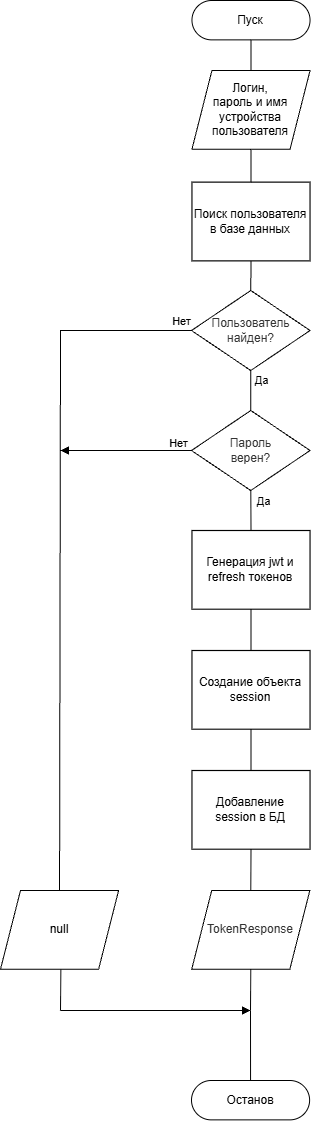

The diagram above was exported from draw.io. Its source (the exported page's mxGraphModel, read from the mxfile embedded in the PNG):
<mxGraphModel dx="886" dy="545" grid="1" gridSize="10" guides="1" tooltips="1" connect="1" arrows="1" fold="1" page="1" pageScale="1" pageWidth="827" pageHeight="1169" math="0" shadow="0">
  <root>
    <mxCell id="0" />
    <mxCell id="1" parent="0" />
    <mxCell id="sUBp1K9f8VIQLC1o0Aym-3" parent="1" style="rounded=1;whiteSpace=wrap;html=1;arcSize=50;" value="Пуск" vertex="1">
      <mxGeometry height="39.37" width="118.11" x="411.45" y="200" as="geometry" />
    </mxCell>
    <mxCell id="sUBp1K9f8VIQLC1o0Aym-17" edge="1" parent="1" source="sUBp1K9f8VIQLC1o0Aym-3" style="curved=1;startArrow=none;endArrow=none;rounded=0;endFill=0;exitX=0.5;exitY=1;exitDx=0;exitDy=0;entryX=0.5;entryY=0;entryDx=0;entryDy=0;" target="sUBp1K9f8VIQLC1o0Aym-32" value="">
      <mxGeometry relative="1" as="geometry">
        <Array as="points" />
        <mxPoint x="470" y="250" as="sourcePoint" />
        <mxPoint x="470" y="260" as="targetPoint" />
      </mxGeometry>
    </mxCell>
    <mxCell id="sUBp1K9f8VIQLC1o0Aym-18" edge="1" parent="1" source="sUBp1K9f8VIQLC1o0Aym-31" style="curved=1;startArrow=none;endArrow=none;entryX=0.5;entryY=0;rounded=0;exitX=0.5;exitY=1;exitDx=0;exitDy=0;entryDx=0;entryDy=0;endFill=0;" target="ZPsazF5mzy98e_sqNrZk-1" value="">
      <mxGeometry relative="1" as="geometry">
        <Array as="points" />
        <mxPoint x="470" y="410" as="sourcePoint" />
        <mxPoint x="248" y="520" as="targetPoint" />
      </mxGeometry>
    </mxCell>
    <mxCell id="sUBp1K9f8VIQLC1o0Aym-31" parent="1" style="whiteSpace=wrap;strokeWidth=1.1810999999999998;" value="Поиск пользователя в базе данных" vertex="1">
      <mxGeometry height="78.74" width="118.11" x="411.44" y="381.63" as="geometry" />
    </mxCell>
    <mxCell id="sUBp1K9f8VIQLC1o0Aym-32" parent="1" style="shape=parallelogram;perimeter=parallelogramPerimeter;whiteSpace=wrap;html=1;fixedSize=1;size=20;" value="Логин,&lt;div&gt;пароль и имя устройства пользователя&lt;/div&gt;" vertex="1">
      <mxGeometry height="78.74" width="118.11" x="411.44" y="270" as="geometry" />
    </mxCell>
    <mxCell id="sUBp1K9f8VIQLC1o0Aym-33" edge="1" parent="1" source="sUBp1K9f8VIQLC1o0Aym-32" style="curved=1;startArrow=none;endArrow=none;rounded=0;endFill=0;exitX=0.5;exitY=1;exitDx=0;exitDy=0;entryX=0.5;entryY=0;entryDx=0;entryDy=0;" target="sUBp1K9f8VIQLC1o0Aym-31" value="">
      <mxGeometry relative="1" as="geometry">
        <Array as="points" />
        <mxPoint x="371" y="348.74" as="sourcePoint" />
        <mxPoint x="370" y="380" as="targetPoint" />
      </mxGeometry>
    </mxCell>
    <mxCell id="ZPsazF5mzy98e_sqNrZk-1" parent="1" style="rhombus;whiteSpace=wrap;html=1;" value="&lt;span style=&quot;color: rgb(51, 51, 51);&quot;&gt;Пользователь&lt;/span&gt;&lt;br style=&quot;padding: 0px; margin: 0px; color: rgb(51, 51, 51);&quot;&gt;&lt;span style=&quot;color: rgb(51, 51, 51);&quot;&gt;найден?&lt;/span&gt;" vertex="1">
      <mxGeometry height="80" width="118.55" x="411" y="490" as="geometry" />
    </mxCell>
    <mxCell id="ZPsazF5mzy98e_sqNrZk-2" edge="1" parent="1" source="ZPsazF5mzy98e_sqNrZk-1" style="endArrow=none;html=1;rounded=0;endFill=0;exitX=0;exitY=0.5;exitDx=0;exitDy=0;entryX=0.5;entryY=0;entryDx=0;entryDy=0;" target="ZPsazF5mzy98e_sqNrZk-18" value="">
      <mxGeometry height="50" relative="1" width="50" as="geometry">
        <Array as="points">
          <mxPoint x="280" y="530" />
        </Array>
        <mxPoint x="270" y="660" as="sourcePoint" />
        <mxPoint x="280" y="1100" as="targetPoint" />
      </mxGeometry>
    </mxCell>
    <mxCell id="ZPsazF5mzy98e_sqNrZk-4" parent="1" style="rhombus;whiteSpace=wrap;html=1;" value="&lt;span style=&quot;color: rgb(51, 51, 51);&quot;&gt;Пароль&lt;/span&gt;&lt;br style=&quot;padding: 0px; margin: 0px; color: rgb(51, 51, 51);&quot;&gt;&lt;span style=&quot;color: rgb(51, 51, 51);&quot;&gt;верен?&lt;/span&gt;" vertex="1">
      <mxGeometry height="80" width="118.55" x="411" y="610" as="geometry" />
    </mxCell>
    <mxCell id="ZPsazF5mzy98e_sqNrZk-5" edge="1" parent="1" source="ZPsazF5mzy98e_sqNrZk-1" style="curved=1;startArrow=none;endArrow=none;entryX=0.5;entryY=0;rounded=0;exitX=0.5;exitY=1;exitDx=0;exitDy=0;entryDx=0;entryDy=0;endFill=0;" target="ZPsazF5mzy98e_sqNrZk-4" value="">
      <mxGeometry relative="1" as="geometry">
        <Array as="points" />
        <mxPoint x="380" y="590" as="sourcePoint" />
        <mxPoint x="380" y="620" as="targetPoint" />
      </mxGeometry>
    </mxCell>
    <mxCell id="ZPsazF5mzy98e_sqNrZk-9" connectable="0" parent="ZPsazF5mzy98e_sqNrZk-5" style="edgeLabel;html=1;align=center;verticalAlign=middle;resizable=0;points=[];" value="Да" vertex="1">
      <mxGeometry relative="1" x="-0.2283" y="-1" as="geometry">
        <mxPoint x="11" y="-6" as="offset" />
      </mxGeometry>
    </mxCell>
    <mxCell id="ZPsazF5mzy98e_sqNrZk-6" edge="1" parent="1" style="endArrow=none;html=1;rounded=0;entryX=0;entryY=0.5;entryDx=0;entryDy=0;startArrow=block;startFill=1;" target="ZPsazF5mzy98e_sqNrZk-4" value="">
      <mxGeometry height="50" relative="1" width="50" as="geometry">
        <mxPoint x="280" y="650" as="sourcePoint" />
        <mxPoint x="290" y="630" as="targetPoint" />
      </mxGeometry>
    </mxCell>
    <mxCell id="ZPsazF5mzy98e_sqNrZk-7" connectable="0" parent="1" style="edgeLabel;html=1;align=center;verticalAlign=middle;resizable=0;points=[];" value="Нет" vertex="1">
      <mxGeometry x="400" y="520" as="geometry" />
    </mxCell>
    <mxCell id="ZPsazF5mzy98e_sqNrZk-8" connectable="0" parent="1" style="edgeLabel;html=1;align=center;verticalAlign=middle;resizable=0;points=[];" value="Нет" vertex="1">
      <mxGeometry x="390" y="580" as="geometry">
        <mxPoint x="7" y="62" as="offset" />
      </mxGeometry>
    </mxCell>
    <mxCell id="ZPsazF5mzy98e_sqNrZk-11" parent="1" style="whiteSpace=wrap;strokeWidth=1.1810999999999998;" value="Генерация jwt и refresh токенов" vertex="1">
      <mxGeometry height="78.74" width="118.11" x="411.45" y="730" as="geometry" />
    </mxCell>
    <mxCell id="ZPsazF5mzy98e_sqNrZk-12" edge="1" parent="1" source="ZPsazF5mzy98e_sqNrZk-11" style="endArrow=none;html=1;rounded=0;entryX=0.5;entryY=1;entryDx=0;entryDy=0;exitX=0.5;exitY=0;exitDx=0;exitDy=0;" target="ZPsazF5mzy98e_sqNrZk-4" value="">
      <mxGeometry height="50" relative="1" width="50" as="geometry">
        <mxPoint x="340" y="730" as="sourcePoint" />
        <mxPoint x="390" y="680" as="targetPoint" />
      </mxGeometry>
    </mxCell>
    <mxCell id="ZPsazF5mzy98e_sqNrZk-13" connectable="0" parent="1" style="edgeLabel;html=1;align=center;verticalAlign=middle;resizable=0;points=[];" value="Да" vertex="1">
      <mxGeometry x="500" y="600" as="geometry">
        <mxPoint x="-18" y="100" as="offset" />
      </mxGeometry>
    </mxCell>
    <mxCell id="ZPsazF5mzy98e_sqNrZk-14" parent="1" style="whiteSpace=wrap;strokeWidth=1.1810999999999998;" value="Создание объекта&#10;session" vertex="1">
      <mxGeometry height="78.74" width="118.11" x="411.45" y="850" as="geometry" />
    </mxCell>
    <mxCell id="ZPsazF5mzy98e_sqNrZk-15" edge="1" parent="1" source="ZPsazF5mzy98e_sqNrZk-14" style="endArrow=none;html=1;rounded=0;entryX=0.5;entryY=1;entryDx=0;entryDy=0;exitX=0.5;exitY=0;exitDx=0;exitDy=0;" target="ZPsazF5mzy98e_sqNrZk-11" value="">
      <mxGeometry height="50" relative="1" width="50" as="geometry">
        <mxPoint x="381" y="860" as="sourcePoint" />
        <mxPoint x="380" y="820" as="targetPoint" />
      </mxGeometry>
    </mxCell>
    <mxCell id="ZPsazF5mzy98e_sqNrZk-16" parent="1" style="whiteSpace=wrap;strokeWidth=1.1810999999999998;" value="Добавление&#10;session в БД" vertex="1">
      <mxGeometry height="78.74" width="118.11" x="411.45" y="970" as="geometry" />
    </mxCell>
    <mxCell id="ZPsazF5mzy98e_sqNrZk-17" edge="1" parent="1" source="ZPsazF5mzy98e_sqNrZk-16" style="endArrow=none;html=1;rounded=0;entryX=0.5;entryY=1;entryDx=0;entryDy=0;" target="ZPsazF5mzy98e_sqNrZk-14" value="">
      <mxGeometry height="50" relative="1" width="50" as="geometry">
        <mxPoint x="350" y="1031" as="sourcePoint" />
        <mxPoint x="350" y="990" as="targetPoint" />
      </mxGeometry>
    </mxCell>
    <mxCell id="ZPsazF5mzy98e_sqNrZk-18" parent="1" style="shape=parallelogram;perimeter=parallelogramPerimeter;whiteSpace=wrap;html=1;fixedSize=1;size=20;" value="null" vertex="1">
      <mxGeometry height="78.74" width="118.11" x="220" y="1090" as="geometry" />
    </mxCell>
    <mxCell id="ZPsazF5mzy98e_sqNrZk-19" parent="1" style="shape=parallelogram;perimeter=parallelogramPerimeter;whiteSpace=wrap;html=1;fixedSize=1;size=20;" value="&lt;span style=&quot;color: rgb(51, 51, 51);&quot;&gt;TokenResponse&lt;/span&gt;" vertex="1">
      <mxGeometry height="78.74" width="118.11" x="411.21999999999997" y="1090" as="geometry" />
    </mxCell>
    <mxCell id="ZPsazF5mzy98e_sqNrZk-20" edge="1" parent="1" source="ZPsazF5mzy98e_sqNrZk-19" style="endArrow=none;html=1;rounded=0;entryX=0.5;entryY=1;entryDx=0;entryDy=0;exitX=0.5;exitY=0;exitDx=0;exitDy=0;" target="ZPsazF5mzy98e_sqNrZk-16" value="">
      <mxGeometry height="50" relative="1" width="50" as="geometry">
        <mxPoint x="411" y="1110" as="sourcePoint" />
        <mxPoint x="461" y="1060" as="targetPoint" />
      </mxGeometry>
    </mxCell>
    <mxCell id="ZPsazF5mzy98e_sqNrZk-21" parent="1" style="rounded=1;whiteSpace=wrap;html=1;arcSize=50;" value="Останов" vertex="1">
      <mxGeometry height="39.37" width="118.11" x="411" y="1280" as="geometry" />
    </mxCell>
    <mxCell id="ZPsazF5mzy98e_sqNrZk-22" edge="1" parent="1" style="endArrow=none;html=1;rounded=0;entryX=0.511;entryY=1.005;entryDx=0;entryDy=0;entryPerimeter=0;" target="ZPsazF5mzy98e_sqNrZk-18" value="">
      <mxGeometry height="50" relative="1" width="50" as="geometry">
        <mxPoint x="280" y="1210" as="sourcePoint" />
        <mxPoint x="300" y="1200" as="targetPoint" />
      </mxGeometry>
    </mxCell>
    <mxCell id="ZPsazF5mzy98e_sqNrZk-23" edge="1" parent="1" style="endArrow=none;html=1;rounded=0;entryX=0.5;entryY=1;entryDx=0;entryDy=0;" target="ZPsazF5mzy98e_sqNrZk-19" value="">
      <mxGeometry height="50" relative="1" width="50" as="geometry">
        <mxPoint x="470" y="1210" as="sourcePoint" />
        <mxPoint x="470" y="1250" as="targetPoint" />
      </mxGeometry>
    </mxCell>
    <mxCell id="ZPsazF5mzy98e_sqNrZk-24" edge="1" parent="1" style="endArrow=none;html=1;rounded=0;entryX=0.5;entryY=0;entryDx=0;entryDy=0;" target="ZPsazF5mzy98e_sqNrZk-21" value="">
      <mxGeometry height="50" relative="1" width="50" as="geometry">
        <mxPoint x="470" y="1210" as="sourcePoint" />
        <mxPoint x="280" y="1210" as="targetPoint" />
      </mxGeometry>
    </mxCell>
    <mxCell id="ZPsazF5mzy98e_sqNrZk-25" edge="1" parent="1" style="endArrow=block;html=1;rounded=0;endFill=1;" value="">
      <mxGeometry height="50" relative="1" width="50" as="geometry">
        <mxPoint x="280" y="1210" as="sourcePoint" />
        <mxPoint x="470" y="1210" as="targetPoint" />
      </mxGeometry>
    </mxCell>
  </root>
</mxGraphModel>